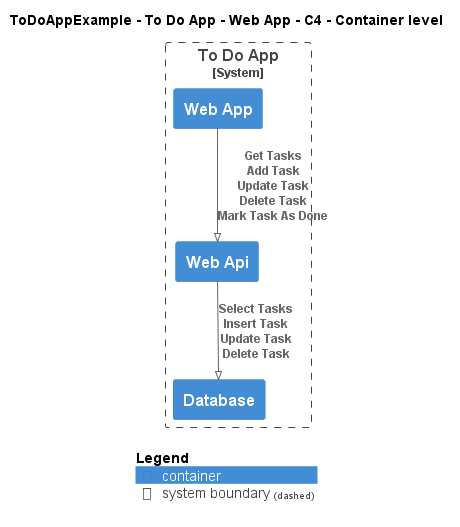

The diagram above was rendered by PlantUML. Its source (embedded in the PNG):
@startuml
!pragma layout smetana
!include ..\..\..\..\..\.c4s\C4_Container.puml

AddElementTag("c4interflow:lifecycle:new", $bgColor=green, $fontColor=#ffffff, $borderColor=green, $shadowing="False")
AddElementTag("c4interflow:lifecycle:changed", $bgColor=orange, $fontColor=#ffffff, $borderColor=orange, $shadowing="False")
AddElementTag("c4interflow:lifecycle:removed", $bgColor=red, $fontColor=#ffffff, $borderColor=red, $shadowing="False")

AddRelTag("c4interflow:lifecycle:new", $textColor=green, $lineColor=green)
AddRelTag("c4interflow:lifecycle:changed", $textColor=orange, $lineColor=orange)
AddRelTag("c4interflow:lifecycle:removed", $textColor=red, $lineColor=red)

SHOW_PERSON_PORTRAIT()
LAYOUT_TOP_DOWN()

skinparam linetype polyline

title ToDoAppExample - To Do App - Web App - C4 - Container level


System_Boundary(ToDoAppExample.SoftwareSystems.ToDoApp, "To Do App") {
    Container(ToDoAppExample.SoftwareSystems.ToDoApp.Containers.WebApp, "Web App", "", "")
    Container(ToDoAppExample.SoftwareSystems.ToDoApp.Containers.WebApi, "Web Api", "", "")
    Container(ToDoAppExample.SoftwareSystems.ToDoApp.Containers.Database, "Database", "", "")
}

Rel(ToDoAppExample.SoftwareSystems.ToDoApp.Containers.WebApp, ToDoAppExample.SoftwareSystems.ToDoApp.Containers.WebApi, "Get Tasks\nAdd Task\nUpdate Task\nDelete Task\nMark Task As Done")
Rel(ToDoAppExample.SoftwareSystems.ToDoApp.Containers.WebApi, ToDoAppExample.SoftwareSystems.ToDoApp.Containers.Database, "Select Tasks\nInsert Task\nUpdate Task\nDelete Task")


SHOW_LEGEND()
@enduml